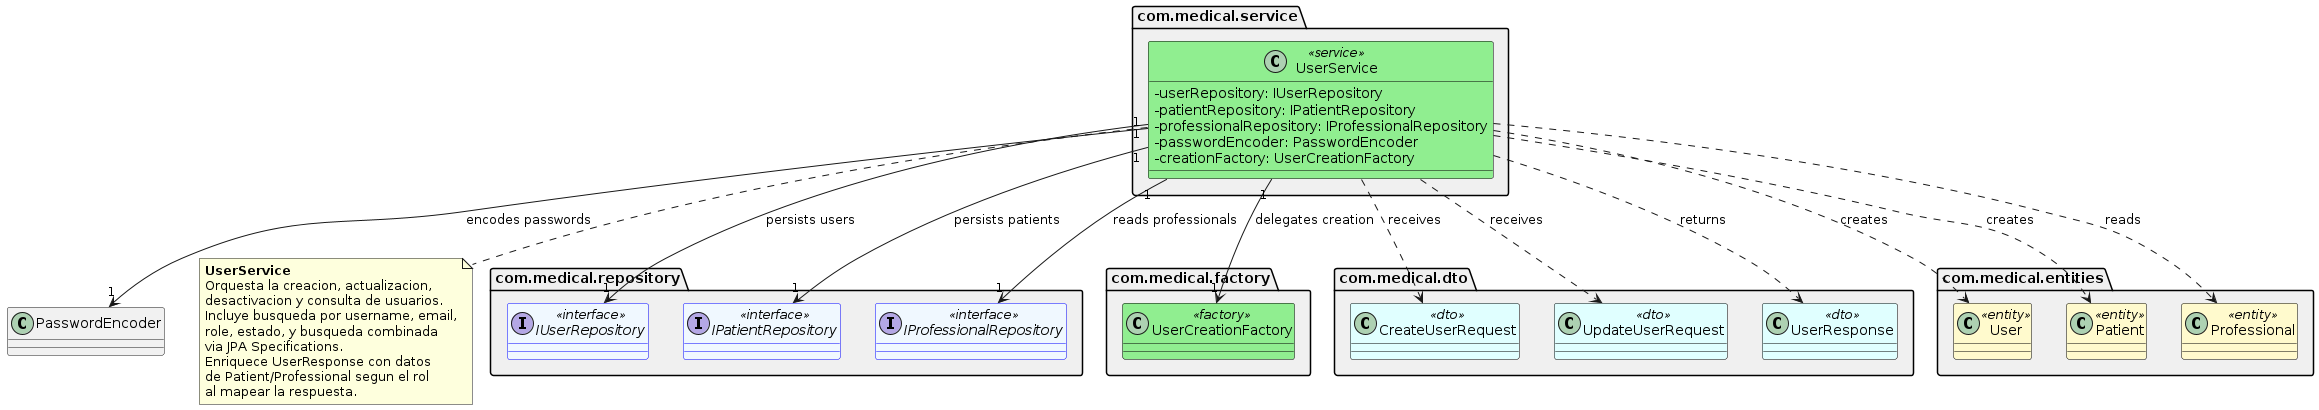

The diagram above was rendered by PlantUML. Its source (embedded in the PNG):
@startuml ServiceRelations
' ====================================================================
' Diagrama de clases - UserService
' Refleja EXACTAMENTE com.medical.service.
' ====================================================================

skinparam classAttributeIconSize 0
skinparam defaultFontName SansSerif

package "com.medical.service" as servicePkg #F0F0F0 {

  class UserService <<service>> #90EE90;line:Black {
    {field} -userRepository: IUserRepository
    {field} -patientRepository: IPatientRepository
    {field} -professionalRepository: IProfessionalRepository
    {field} -passwordEncoder: PasswordEncoder
    {field} -creationFactory: UserCreationFactory
  }

}

package "com.medical.repository" as repoPkg #F0F0F0 {
  interface IUserRepository <<interface>> #F0F8FF;line:blue
  interface IPatientRepository <<interface>> #F0F8FF;line:blue
  interface IProfessionalRepository <<interface>> #F0F8FF;line:blue
}

package "com.medical.factory" as factoryPkg #F0F0F0 {
  class UserCreationFactory <<factory>> #90EE90;line:Black
}

package "com.medical.dto" as dtoPkg #F0F0F0 {
  class CreateUserRequest <<dto>> #E0FFFF;line:Black
  class UpdateUserRequest <<dto>> #E0FFFF;line:Black
  class UserResponse <<dto>> #E0FFFF;line:Black
}

package "com.medical.entities" as entityPkg #F0F0F0 {
  class User <<entity>> #FFFACD;line:Black
  class Patient <<entity>> #FFFACD;line:Black
  class Professional <<entity>> #FFFACD;line:Black
}

' === DEPENDENCIES ===
UserService "1" --> "1" IUserRepository : "persists users"
UserService "1" --> "1" IPatientRepository : "persists patients"
UserService "1" --> "1" IProfessionalRepository : "reads professionals"
UserService "1" --> "1" UserCreationFactory : "delegates creation"
UserService "1" --> "1" PasswordEncoder : "encodes passwords"

UserService ..> CreateUserRequest : "receives"
UserService ..> UpdateUserRequest : "receives"
UserService ..> UserResponse : "returns"

UserService ..> User : "creates"
UserService ..> Patient : "creates"
UserService ..> Professional : "reads"

note bottom of UserService
  **UserService**
  Orquesta la creacion, actualizacion,
  desactivacion y consulta de usuarios.
  Incluye busqueda por username, email,
  role, estado, y busqueda combinada
  via JPA Specifications.
  Enriquece UserResponse con datos
  de Patient/Professional segun el rol
  al mapear la respuesta.
end note

@enduml